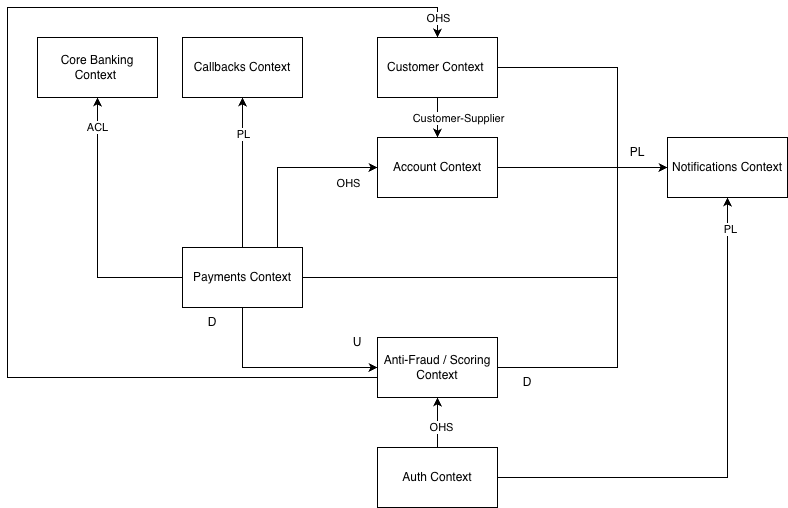

The diagram above was exported from draw.io. Its source (the exported page's mxGraphModel, read from the mxfile embedded in the PNG):
<mxGraphModel dx="925" dy="632" grid="1" gridSize="10" guides="1" tooltips="1" connect="1" arrows="1" fold="1" page="1" pageScale="1" pageWidth="850" pageHeight="1100" math="0" shadow="0">
  <root>
    <mxCell id="0" />
    <mxCell id="1" parent="0" />
    <mxCell id="v9vCBhNCkjqsbkvpA_9L-15" edge="1" parent="1" source="v9vCBhNCkjqsbkvpA_9L-1" style="edgeStyle=orthogonalEdgeStyle;rounded=0;orthogonalLoop=1;jettySize=auto;html=1;endArrow=none;endFill=0;" target="v9vCBhNCkjqsbkvpA_9L-8">
      <mxGeometry relative="1" as="geometry">
        <Array as="points">
          <mxPoint x="620" y="180" />
          <mxPoint x="620" y="280" />
        </Array>
      </mxGeometry>
    </mxCell>
    <mxCell id="v9vCBhNCkjqsbkvpA_9L-49" edge="1" parent="1" source="v9vCBhNCkjqsbkvpA_9L-1" style="edgeStyle=orthogonalEdgeStyle;rounded=0;orthogonalLoop=1;jettySize=auto;html=1;endArrow=none;endFill=0;startArrow=classic;startFill=1;" target="v9vCBhNCkjqsbkvpA_9L-4">
      <mxGeometry relative="1" as="geometry">
        <Array as="points">
          <mxPoint x="440" y="120" />
          <mxPoint x="10" y="120" />
          <mxPoint x="10" y="490" />
        </Array>
      </mxGeometry>
    </mxCell>
    <mxCell id="v9vCBhNCkjqsbkvpA_9L-51" connectable="0" parent="v9vCBhNCkjqsbkvpA_9L-49" style="edgeLabel;html=1;align=center;verticalAlign=middle;resizable=0;points=[];" value="OHS" vertex="1">
      <mxGeometry relative="1" x="-0.9311" y="-2" as="geometry">
        <mxPoint x="11" y="12" as="offset" />
      </mxGeometry>
    </mxCell>
    <mxCell id="v9vCBhNCkjqsbkvpA_9L-1" parent="1" style="rounded=0;whiteSpace=wrap;html=1;" value="&lt;p data-pm-slice=&quot;1 1 [&amp;quot;orderedList&amp;quot;,{&amp;quot;textAlign&amp;quot;:null,&amp;quot;start&amp;quot;:1,&amp;quot;type&amp;quot;:null},&amp;quot;listItem&amp;quot;,null,&amp;quot;bulletList&amp;quot;,null,&amp;quot;listItem&amp;quot;,null]&quot;&gt;Customer Context&amp;nbsp;&lt;/p&gt;" vertex="1">
      <mxGeometry height="60" width="120" x="380" y="150" as="geometry" />
    </mxCell>
    <mxCell id="v9vCBhNCkjqsbkvpA_9L-16" edge="1" parent="1" source="v9vCBhNCkjqsbkvpA_9L-3" style="edgeStyle=orthogonalEdgeStyle;rounded=0;orthogonalLoop=1;jettySize=auto;html=1;endArrow=none;endFill=0;" target="v9vCBhNCkjqsbkvpA_9L-8">
      <mxGeometry relative="1" as="geometry">
        <Array as="points">
          <mxPoint x="620" y="390" />
          <mxPoint x="620" y="280" />
        </Array>
      </mxGeometry>
    </mxCell>
    <mxCell id="v9vCBhNCkjqsbkvpA_9L-17" edge="1" parent="1" source="v9vCBhNCkjqsbkvpA_9L-3" style="edgeStyle=orthogonalEdgeStyle;rounded=0;orthogonalLoop=1;jettySize=auto;html=1;" target="v9vCBhNCkjqsbkvpA_9L-6">
      <mxGeometry relative="1" as="geometry" />
    </mxCell>
    <mxCell id="v9vCBhNCkjqsbkvpA_9L-27" connectable="0" parent="v9vCBhNCkjqsbkvpA_9L-17" style="edgeLabel;html=1;align=center;verticalAlign=middle;resizable=0;points=[];" value="ACL" vertex="1">
      <mxGeometry relative="1" x="0.7811" y="1" as="geometry">
        <mxPoint as="offset" />
      </mxGeometry>
    </mxCell>
    <mxCell id="v9vCBhNCkjqsbkvpA_9L-18" edge="1" parent="1" source="v9vCBhNCkjqsbkvpA_9L-3" style="edgeStyle=orthogonalEdgeStyle;rounded=0;orthogonalLoop=1;jettySize=auto;html=1;" target="v9vCBhNCkjqsbkvpA_9L-12">
      <mxGeometry relative="1" as="geometry" />
    </mxCell>
    <mxCell id="v9vCBhNCkjqsbkvpA_9L-41" connectable="0" parent="v9vCBhNCkjqsbkvpA_9L-18" style="edgeLabel;html=1;align=center;verticalAlign=middle;resizable=0;points=[];" value="PL" vertex="1">
      <mxGeometry relative="1" x="0.526" y="-1" as="geometry">
        <mxPoint x="-1" as="offset" />
      </mxGeometry>
    </mxCell>
    <mxCell id="v9vCBhNCkjqsbkvpA_9L-21" edge="1" parent="1" source="v9vCBhNCkjqsbkvpA_9L-3" style="edgeStyle=orthogonalEdgeStyle;rounded=0;orthogonalLoop=1;jettySize=auto;html=1;" target="v9vCBhNCkjqsbkvpA_9L-7">
      <mxGeometry relative="1" as="geometry">
        <Array as="points">
          <mxPoint x="280" y="280" />
        </Array>
      </mxGeometry>
    </mxCell>
    <mxCell id="v9vCBhNCkjqsbkvpA_9L-25" connectable="0" parent="v9vCBhNCkjqsbkvpA_9L-21" style="edgeLabel;html=1;align=center;verticalAlign=middle;resizable=0;points=[];" value="OHS" vertex="1">
      <mxGeometry relative="1" x="-0.3294" y="-1" as="geometry">
        <mxPoint x="69" y="-5" as="offset" />
      </mxGeometry>
    </mxCell>
    <mxCell id="v9vCBhNCkjqsbkvpA_9L-3" parent="1" style="rounded=0;whiteSpace=wrap;html=1;" value="&lt;p data-pm-slice=&quot;1 1 [&amp;quot;orderedList&amp;quot;,{&amp;quot;textAlign&amp;quot;:null,&amp;quot;start&amp;quot;:1,&amp;quot;type&amp;quot;:null},&amp;quot;listItem&amp;quot;,null,&amp;quot;bulletList&amp;quot;,null,&amp;quot;listItem&amp;quot;,null]&quot;&gt;Payments Context&lt;/p&gt;" vertex="1">
      <mxGeometry height="60" width="120" x="185" y="360" as="geometry" />
    </mxCell>
    <mxCell id="v9vCBhNCkjqsbkvpA_9L-22" edge="1" parent="1" source="v9vCBhNCkjqsbkvpA_9L-4" style="edgeStyle=orthogonalEdgeStyle;rounded=0;orthogonalLoop=1;jettySize=auto;html=1;endArrow=none;endFill=0;" target="v9vCBhNCkjqsbkvpA_9L-8">
      <mxGeometry relative="1" as="geometry">
        <Array as="points">
          <mxPoint x="620" y="480" />
          <mxPoint x="620" y="280" />
        </Array>
      </mxGeometry>
    </mxCell>
    <mxCell id="v9vCBhNCkjqsbkvpA_9L-4" parent="1" style="rounded=0;whiteSpace=wrap;html=1;" value="&lt;p data-pm-slice=&quot;1 1 [&amp;quot;orderedList&amp;quot;,{&amp;quot;textAlign&amp;quot;:null,&amp;quot;start&amp;quot;:1,&amp;quot;type&amp;quot;:null},&amp;quot;listItem&amp;quot;,null,&amp;quot;bulletList&amp;quot;,null,&amp;quot;listItem&amp;quot;,null]&quot;&gt;Anti-Fraud / Scoring Context&lt;/p&gt;" vertex="1">
      <mxGeometry height="60" width="120" x="380" y="450" as="geometry" />
    </mxCell>
    <mxCell id="v9vCBhNCkjqsbkvpA_9L-6" parent="1" style="rounded=0;whiteSpace=wrap;html=1;" value="&lt;p data-pm-slice=&quot;1 1 [&amp;quot;orderedList&amp;quot;,{&amp;quot;textAlign&amp;quot;:null,&amp;quot;start&amp;quot;:1,&amp;quot;type&amp;quot;:null},&amp;quot;listItem&amp;quot;,null,&amp;quot;bulletList&amp;quot;,null,&amp;quot;listItem&amp;quot;,null]&quot;&gt;Core Banking Context&amp;nbsp;&lt;/p&gt;" vertex="1">
      <mxGeometry height="60" width="120" x="40" y="150" as="geometry" />
    </mxCell>
    <mxCell id="v9vCBhNCkjqsbkvpA_9L-14" edge="1" parent="1" source="v9vCBhNCkjqsbkvpA_9L-7" style="edgeStyle=orthogonalEdgeStyle;rounded=0;orthogonalLoop=1;jettySize=auto;html=1;endArrow=classic;endFill=1;" target="v9vCBhNCkjqsbkvpA_9L-8">
      <mxGeometry relative="1" as="geometry">
        <Array as="points">
          <mxPoint x="630" y="280" />
          <mxPoint x="630" y="280" />
        </Array>
      </mxGeometry>
    </mxCell>
    <mxCell id="v9vCBhNCkjqsbkvpA_9L-19" edge="1" parent="1" source="v9vCBhNCkjqsbkvpA_9L-7" style="edgeStyle=orthogonalEdgeStyle;rounded=0;orthogonalLoop=1;jettySize=auto;html=1;startArrow=classic;startFill=1;endArrow=none;endFill=0;" target="v9vCBhNCkjqsbkvpA_9L-1">
      <mxGeometry relative="1" as="geometry">
        <Array as="points">
          <mxPoint x="440" y="220" />
          <mxPoint x="440" y="220" />
        </Array>
      </mxGeometry>
    </mxCell>
    <mxCell id="v9vCBhNCkjqsbkvpA_9L-26" connectable="0" parent="v9vCBhNCkjqsbkvpA_9L-19" style="edgeLabel;html=1;align=center;verticalAlign=middle;resizable=0;points=[];" value="Customer-Supplier" vertex="1">
      <mxGeometry relative="1" x="0.3125" y="-4" as="geometry">
        <mxPoint x="16" y="6" as="offset" />
      </mxGeometry>
    </mxCell>
    <mxCell id="v9vCBhNCkjqsbkvpA_9L-7" parent="1" style="rounded=0;whiteSpace=wrap;html=1;" value="&lt;span style=&quot;text-align: left;&quot;&gt;Account Context&lt;/span&gt;" vertex="1">
      <mxGeometry height="60" width="120" x="380" y="250" as="geometry" />
    </mxCell>
    <mxCell id="v9vCBhNCkjqsbkvpA_9L-8" parent="1" style="rounded=0;whiteSpace=wrap;html=1;" value="&lt;p data-pm-slice=&quot;1 1 [&amp;quot;orderedList&amp;quot;,{&amp;quot;textAlign&amp;quot;:null,&amp;quot;start&amp;quot;:1,&amp;quot;type&amp;quot;:null},&amp;quot;listItem&amp;quot;,null,&amp;quot;bulletList&amp;quot;,null,&amp;quot;listItem&amp;quot;,null]&quot;&gt;Notifications Context&lt;/p&gt;" vertex="1">
      <mxGeometry height="60" width="120" x="670" y="250" as="geometry" />
    </mxCell>
    <mxCell id="v9vCBhNCkjqsbkvpA_9L-12" parent="1" style="rounded=0;whiteSpace=wrap;html=1;" value="&lt;span style=&quot;text-align: left;&quot;&gt;Callbacks Context&lt;/span&gt;" vertex="1">
      <mxGeometry height="60" width="120" x="185" y="150" as="geometry" />
    </mxCell>
    <mxCell id="v9vCBhNCkjqsbkvpA_9L-28" parent="1" style="text;html=1;whiteSpace=wrap;strokeColor=none;fillColor=none;align=center;verticalAlign=middle;rounded=0;" value="PL" vertex="1">
      <mxGeometry height="30" width="60" x="610" y="250" as="geometry" />
    </mxCell>
    <mxCell id="v9vCBhNCkjqsbkvpA_9L-42" parent="1" style="text;html=1;whiteSpace=wrap;strokeColor=none;fillColor=none;align=center;verticalAlign=middle;rounded=0;" value="U" vertex="1">
      <mxGeometry height="30" width="60" x="330" y="440" as="geometry" />
    </mxCell>
    <mxCell id="v9vCBhNCkjqsbkvpA_9L-50" edge="1" parent="1" source="v9vCBhNCkjqsbkvpA_9L-3" style="edgeStyle=orthogonalEdgeStyle;rounded=0;orthogonalLoop=1;jettySize=auto;html=1;" target="v9vCBhNCkjqsbkvpA_9L-4">
      <mxGeometry relative="1" as="geometry">
        <Array as="points">
          <mxPoint x="245" y="480" />
        </Array>
      </mxGeometry>
    </mxCell>
    <mxCell id="v9vCBhNCkjqsbkvpA_9L-43" parent="1" style="text;html=1;whiteSpace=wrap;strokeColor=none;fillColor=none;align=center;verticalAlign=middle;rounded=0;" value="D" vertex="1">
      <mxGeometry height="30" width="60" x="185" y="420" as="geometry" />
    </mxCell>
    <mxCell id="v9vCBhNCkjqsbkvpA_9L-44" parent="1" style="text;html=1;whiteSpace=wrap;strokeColor=none;fillColor=none;align=center;verticalAlign=middle;rounded=0;" value="D" vertex="1">
      <mxGeometry height="30" width="60" x="500" y="480" as="geometry" />
    </mxCell>
    <mxCell id="v9vCBhNCkjqsbkvpA_9L-46" edge="1" parent="1" source="v9vCBhNCkjqsbkvpA_9L-45" style="edgeStyle=orthogonalEdgeStyle;rounded=0;orthogonalLoop=1;jettySize=auto;html=1;" target="v9vCBhNCkjqsbkvpA_9L-4">
      <mxGeometry relative="1" as="geometry" />
    </mxCell>
    <mxCell id="v9vCBhNCkjqsbkvpA_9L-52" connectable="0" parent="v9vCBhNCkjqsbkvpA_9L-46" style="edgeLabel;html=1;align=center;verticalAlign=middle;resizable=0;points=[];" value="OHS" vertex="1">
      <mxGeometry relative="1" x="-0.1564" y="-3" as="geometry">
        <mxPoint as="offset" />
      </mxGeometry>
    </mxCell>
    <mxCell id="v9vCBhNCkjqsbkvpA_9L-47" edge="1" parent="1" source="v9vCBhNCkjqsbkvpA_9L-45" style="edgeStyle=orthogonalEdgeStyle;rounded=0;orthogonalLoop=1;jettySize=auto;html=1;" target="v9vCBhNCkjqsbkvpA_9L-8">
      <mxGeometry relative="1" as="geometry" />
    </mxCell>
    <mxCell id="v9vCBhNCkjqsbkvpA_9L-48" connectable="0" parent="v9vCBhNCkjqsbkvpA_9L-47" style="edgeLabel;html=1;align=center;verticalAlign=middle;resizable=0;points=[];" value="PL" vertex="1">
      <mxGeometry relative="1" x="0.8768" y="-2" as="geometry">
        <mxPoint as="offset" />
      </mxGeometry>
    </mxCell>
    <mxCell id="v9vCBhNCkjqsbkvpA_9L-45" parent="1" style="rounded=0;whiteSpace=wrap;html=1;" value="Auth Context" vertex="1">
      <mxGeometry height="60" width="120" x="380" y="560" as="geometry" />
    </mxCell>
  </root>
</mxGraphModel>